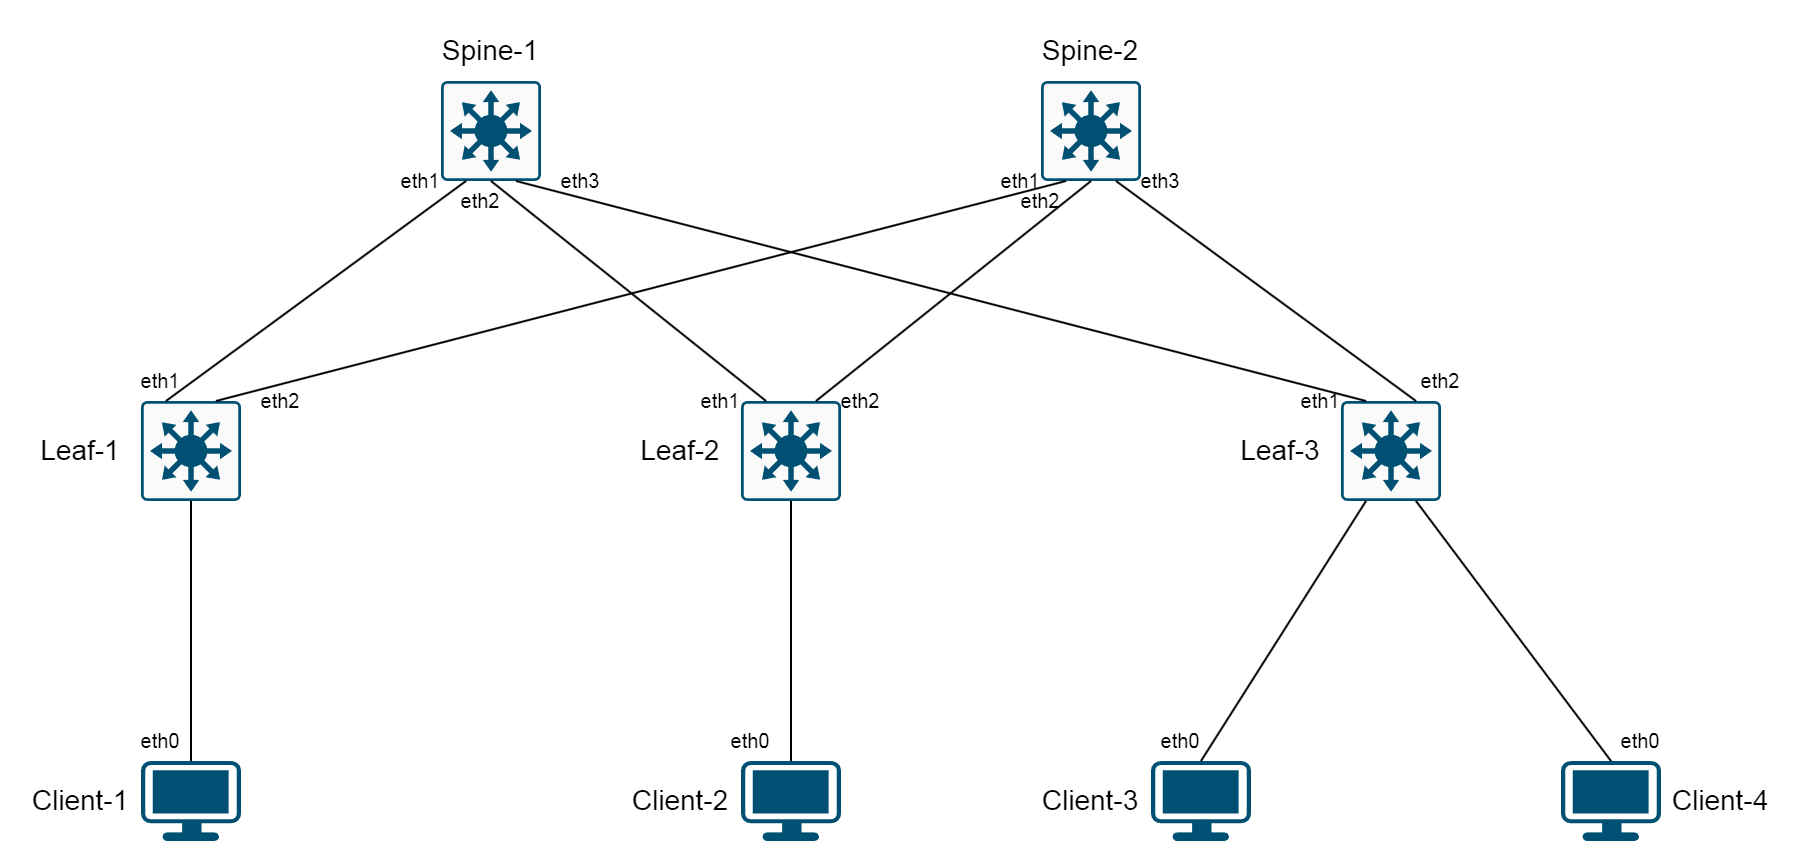

The diagram above was exported from draw.io. Its source (the exported page's mxGraphModel, read from the mxfile embedded in the PNG):
<mxGraphModel dx="1068" dy="622" grid="1" gridSize="10" guides="1" tooltips="1" connect="1" arrows="1" fold="1" page="1" pageScale="1" pageWidth="1169" pageHeight="827" math="0" shadow="0">
  <root>
    <mxCell id="0" />
    <mxCell id="1" parent="0" />
    <mxCell id="JpfQcqMSIuXmgoH3rSiw-1" value="" style="sketch=0;points=[[0.015,0.015,0],[0.985,0.015,0],[0.985,0.985,0],[0.015,0.985,0],[0.25,0,0],[0.5,0,0],[0.75,0,0],[1,0.25,0],[1,0.5,0],[1,0.75,0],[0.75,1,0],[0.5,1,0],[0.25,1,0],[0,0.75,0],[0,0.5,0],[0,0.25,0]];verticalLabelPosition=bottom;html=1;verticalAlign=top;aspect=fixed;align=center;pointerEvents=1;shape=mxgraph.cisco19.rect;prIcon=l3_switch;fillColor=#FAFAFA;strokeColor=#005073;" vertex="1" parent="1">
      <mxGeometry x="410" y="150" width="50" height="50" as="geometry" />
    </mxCell>
    <mxCell id="JpfQcqMSIuXmgoH3rSiw-2" value="" style="sketch=0;points=[[0.015,0.015,0],[0.985,0.015,0],[0.985,0.985,0],[0.015,0.985,0],[0.25,0,0],[0.5,0,0],[0.75,0,0],[1,0.25,0],[1,0.5,0],[1,0.75,0],[0.75,1,0],[0.5,1,0],[0.25,1,0],[0,0.75,0],[0,0.5,0],[0,0.25,0]];verticalLabelPosition=bottom;html=1;verticalAlign=top;aspect=fixed;align=center;pointerEvents=1;shape=mxgraph.cisco19.rect;prIcon=l3_switch;fillColor=#FAFAFA;strokeColor=#005073;" vertex="1" parent="1">
      <mxGeometry x="710" y="150" width="50" height="50" as="geometry" />
    </mxCell>
    <mxCell id="JpfQcqMSIuXmgoH3rSiw-3" value="" style="sketch=0;points=[[0.015,0.015,0],[0.985,0.015,0],[0.985,0.985,0],[0.015,0.985,0],[0.25,0,0],[0.5,0,0],[0.75,0,0],[1,0.25,0],[1,0.5,0],[1,0.75,0],[0.75,1,0],[0.5,1,0],[0.25,1,0],[0,0.75,0],[0,0.5,0],[0,0.25,0]];verticalLabelPosition=bottom;html=1;verticalAlign=top;aspect=fixed;align=center;pointerEvents=1;shape=mxgraph.cisco19.rect;prIcon=l3_switch;fillColor=#FAFAFA;strokeColor=#005073;" vertex="1" parent="1">
      <mxGeometry x="260" y="310" width="50" height="50" as="geometry" />
    </mxCell>
    <mxCell id="JpfQcqMSIuXmgoH3rSiw-4" value="" style="sketch=0;points=[[0.015,0.015,0],[0.985,0.015,0],[0.985,0.985,0],[0.015,0.985,0],[0.25,0,0],[0.5,0,0],[0.75,0,0],[1,0.25,0],[1,0.5,0],[1,0.75,0],[0.75,1,0],[0.5,1,0],[0.25,1,0],[0,0.75,0],[0,0.5,0],[0,0.25,0]];verticalLabelPosition=bottom;html=1;verticalAlign=top;aspect=fixed;align=center;pointerEvents=1;shape=mxgraph.cisco19.rect;prIcon=l3_switch;fillColor=#FAFAFA;strokeColor=#005073;" vertex="1" parent="1">
      <mxGeometry x="560" y="310" width="50" height="50" as="geometry" />
    </mxCell>
    <mxCell id="JpfQcqMSIuXmgoH3rSiw-5" value="" style="sketch=0;points=[[0.015,0.015,0],[0.985,0.015,0],[0.985,0.985,0],[0.015,0.985,0],[0.25,0,0],[0.5,0,0],[0.75,0,0],[1,0.25,0],[1,0.5,0],[1,0.75,0],[0.75,1,0],[0.5,1,0],[0.25,1,0],[0,0.75,0],[0,0.5,0],[0,0.25,0]];verticalLabelPosition=bottom;html=1;verticalAlign=top;aspect=fixed;align=center;pointerEvents=1;shape=mxgraph.cisco19.rect;prIcon=l3_switch;fillColor=#FAFAFA;strokeColor=#005073;" vertex="1" parent="1">
      <mxGeometry x="860" y="310" width="50" height="50" as="geometry" />
    </mxCell>
    <mxCell id="JpfQcqMSIuXmgoH3rSiw-6" value="Spine-1" style="text;strokeColor=none;align=center;fillColor=none;html=1;verticalAlign=middle;whiteSpace=wrap;rounded=0;fontSize=14;" vertex="1" parent="1">
      <mxGeometry x="405" y="120" width="60" height="30" as="geometry" />
    </mxCell>
    <mxCell id="JpfQcqMSIuXmgoH3rSiw-8" value="Spine-2" style="text;strokeColor=none;align=center;fillColor=none;html=1;verticalAlign=middle;whiteSpace=wrap;rounded=0;fontSize=14;" vertex="1" parent="1">
      <mxGeometry x="705" y="120" width="60" height="30" as="geometry" />
    </mxCell>
    <mxCell id="JpfQcqMSIuXmgoH3rSiw-9" value="Leaf-1" style="text;strokeColor=none;align=center;fillColor=none;html=1;verticalAlign=middle;whiteSpace=wrap;rounded=0;fontSize=14;" vertex="1" parent="1">
      <mxGeometry x="200" y="320" width="60" height="30" as="geometry" />
    </mxCell>
    <mxCell id="JpfQcqMSIuXmgoH3rSiw-10" value="Leaf-2" style="text;strokeColor=none;align=center;fillColor=none;html=1;verticalAlign=middle;whiteSpace=wrap;rounded=0;fontSize=14;" vertex="1" parent="1">
      <mxGeometry x="500" y="320" width="60" height="30" as="geometry" />
    </mxCell>
    <mxCell id="JpfQcqMSIuXmgoH3rSiw-11" value="Leaf-3" style="text;strokeColor=none;align=center;fillColor=none;html=1;verticalAlign=middle;whiteSpace=wrap;rounded=0;fontSize=14;" vertex="1" parent="1">
      <mxGeometry x="800" y="320" width="60" height="30" as="geometry" />
    </mxCell>
    <mxCell id="JpfQcqMSIuXmgoH3rSiw-12" value="" style="endArrow=none;html=1;rounded=0;entryX=0.25;entryY=1;entryDx=0;entryDy=0;entryPerimeter=0;exitX=0.25;exitY=0;exitDx=0;exitDy=0;exitPerimeter=0;" edge="1" parent="1" source="JpfQcqMSIuXmgoH3rSiw-3" target="JpfQcqMSIuXmgoH3rSiw-1">
      <mxGeometry width="50" height="50" relative="1" as="geometry">
        <mxPoint x="390" y="290" as="sourcePoint" />
        <mxPoint x="440" y="240" as="targetPoint" />
      </mxGeometry>
    </mxCell>
    <mxCell id="JpfQcqMSIuXmgoH3rSiw-13" value="" style="endArrow=none;html=1;rounded=0;entryX=0.25;entryY=1;entryDx=0;entryDy=0;entryPerimeter=0;exitX=0.75;exitY=0;exitDx=0;exitDy=0;exitPerimeter=0;" edge="1" parent="1" source="JpfQcqMSIuXmgoH3rSiw-3" target="JpfQcqMSIuXmgoH3rSiw-2">
      <mxGeometry width="50" height="50" relative="1" as="geometry">
        <mxPoint x="283" y="320" as="sourcePoint" />
        <mxPoint x="433" y="210" as="targetPoint" />
      </mxGeometry>
    </mxCell>
    <mxCell id="JpfQcqMSIuXmgoH3rSiw-14" value="" style="endArrow=none;html=1;rounded=0;entryX=0.5;entryY=1;entryDx=0;entryDy=0;entryPerimeter=0;exitX=0.25;exitY=0;exitDx=0;exitDy=0;exitPerimeter=0;" edge="1" parent="1" source="JpfQcqMSIuXmgoH3rSiw-4" target="JpfQcqMSIuXmgoH3rSiw-1">
      <mxGeometry width="50" height="50" relative="1" as="geometry">
        <mxPoint x="293" y="330" as="sourcePoint" />
        <mxPoint x="443" y="220" as="targetPoint" />
      </mxGeometry>
    </mxCell>
    <mxCell id="JpfQcqMSIuXmgoH3rSiw-15" value="" style="endArrow=none;html=1;rounded=0;entryX=0.5;entryY=1;entryDx=0;entryDy=0;entryPerimeter=0;exitX=0.75;exitY=0;exitDx=0;exitDy=0;exitPerimeter=0;" edge="1" parent="1" source="JpfQcqMSIuXmgoH3rSiw-4" target="JpfQcqMSIuXmgoH3rSiw-2">
      <mxGeometry width="50" height="50" relative="1" as="geometry">
        <mxPoint x="303" y="340" as="sourcePoint" />
        <mxPoint x="453" y="230" as="targetPoint" />
      </mxGeometry>
    </mxCell>
    <mxCell id="JpfQcqMSIuXmgoH3rSiw-16" value="" style="endArrow=none;html=1;rounded=0;entryX=0.75;entryY=1;entryDx=0;entryDy=0;entryPerimeter=0;exitX=0.25;exitY=0;exitDx=0;exitDy=0;exitPerimeter=0;" edge="1" parent="1" source="JpfQcqMSIuXmgoH3rSiw-5" target="JpfQcqMSIuXmgoH3rSiw-1">
      <mxGeometry width="50" height="50" relative="1" as="geometry">
        <mxPoint x="313" y="350" as="sourcePoint" />
        <mxPoint x="463" y="240" as="targetPoint" />
      </mxGeometry>
    </mxCell>
    <mxCell id="JpfQcqMSIuXmgoH3rSiw-17" value="" style="endArrow=none;html=1;rounded=0;entryX=0.75;entryY=1;entryDx=0;entryDy=0;entryPerimeter=0;exitX=0.75;exitY=0;exitDx=0;exitDy=0;exitPerimeter=0;" edge="1" parent="1" source="JpfQcqMSIuXmgoH3rSiw-5" target="JpfQcqMSIuXmgoH3rSiw-2">
      <mxGeometry width="50" height="50" relative="1" as="geometry">
        <mxPoint x="323" y="360" as="sourcePoint" />
        <mxPoint x="473" y="250" as="targetPoint" />
      </mxGeometry>
    </mxCell>
    <mxCell id="JpfQcqMSIuXmgoH3rSiw-18" value="" style="points=[[0.03,0.03,0],[0.5,0,0],[0.97,0.03,0],[1,0.4,0],[0.97,0.745,0],[0.5,1,0],[0.03,0.745,0],[0,0.4,0]];verticalLabelPosition=bottom;sketch=0;html=1;verticalAlign=top;aspect=fixed;align=center;pointerEvents=1;shape=mxgraph.cisco19.workstation;fillColor=#005073;strokeColor=none;" vertex="1" parent="1">
      <mxGeometry x="260" y="490" width="50" height="40" as="geometry" />
    </mxCell>
    <mxCell id="JpfQcqMSIuXmgoH3rSiw-19" value="" style="points=[[0.03,0.03,0],[0.5,0,0],[0.97,0.03,0],[1,0.4,0],[0.97,0.745,0],[0.5,1,0],[0.03,0.745,0],[0,0.4,0]];verticalLabelPosition=bottom;sketch=0;html=1;verticalAlign=top;aspect=fixed;align=center;pointerEvents=1;shape=mxgraph.cisco19.workstation;fillColor=#005073;strokeColor=none;" vertex="1" parent="1">
      <mxGeometry x="560" y="490" width="50" height="40" as="geometry" />
    </mxCell>
    <mxCell id="JpfQcqMSIuXmgoH3rSiw-20" value="" style="points=[[0.03,0.03,0],[0.5,0,0],[0.97,0.03,0],[1,0.4,0],[0.97,0.745,0],[0.5,1,0],[0.03,0.745,0],[0,0.4,0]];verticalLabelPosition=bottom;sketch=0;html=1;verticalAlign=top;aspect=fixed;align=center;pointerEvents=1;shape=mxgraph.cisco19.workstation;fillColor=#005073;strokeColor=none;" vertex="1" parent="1">
      <mxGeometry x="765" y="490" width="50" height="40" as="geometry" />
    </mxCell>
    <mxCell id="JpfQcqMSIuXmgoH3rSiw-21" value="Client-1" style="text;strokeColor=none;align=center;fillColor=none;html=1;verticalAlign=middle;whiteSpace=wrap;rounded=0;fontSize=14;" vertex="1" parent="1">
      <mxGeometry x="200" y="495" width="60" height="30" as="geometry" />
    </mxCell>
    <mxCell id="JpfQcqMSIuXmgoH3rSiw-22" value="Client-2" style="text;strokeColor=none;align=center;fillColor=none;html=1;verticalAlign=middle;whiteSpace=wrap;rounded=0;fontSize=14;" vertex="1" parent="1">
      <mxGeometry x="500" y="495" width="60" height="30" as="geometry" />
    </mxCell>
    <mxCell id="JpfQcqMSIuXmgoH3rSiw-23" value="Client-3" style="text;strokeColor=none;align=center;fillColor=none;html=1;verticalAlign=middle;whiteSpace=wrap;rounded=0;fontSize=14;" vertex="1" parent="1">
      <mxGeometry x="705" y="495" width="60" height="30" as="geometry" />
    </mxCell>
    <mxCell id="JpfQcqMSIuXmgoH3rSiw-24" value="" style="points=[[0.03,0.03,0],[0.5,0,0],[0.97,0.03,0],[1,0.4,0],[0.97,0.745,0],[0.5,1,0],[0.03,0.745,0],[0,0.4,0]];verticalLabelPosition=bottom;sketch=0;html=1;verticalAlign=top;aspect=fixed;align=center;pointerEvents=1;shape=mxgraph.cisco19.workstation;fillColor=#005073;strokeColor=none;" vertex="1" parent="1">
      <mxGeometry x="970" y="490" width="50" height="40" as="geometry" />
    </mxCell>
    <mxCell id="JpfQcqMSIuXmgoH3rSiw-25" value="Client-4" style="text;strokeColor=none;align=center;fillColor=none;html=1;verticalAlign=middle;whiteSpace=wrap;rounded=0;fontSize=14;" vertex="1" parent="1">
      <mxGeometry x="1020" y="495" width="60" height="30" as="geometry" />
    </mxCell>
    <mxCell id="JpfQcqMSIuXmgoH3rSiw-26" value="" style="endArrow=none;html=1;rounded=0;entryX=0.5;entryY=1;entryDx=0;entryDy=0;entryPerimeter=0;exitX=0.5;exitY=0;exitDx=0;exitDy=0;exitPerimeter=0;" edge="1" parent="1" source="JpfQcqMSIuXmgoH3rSiw-18" target="JpfQcqMSIuXmgoH3rSiw-3">
      <mxGeometry width="50" height="50" relative="1" as="geometry">
        <mxPoint x="308" y="320" as="sourcePoint" />
        <mxPoint x="733" y="210" as="targetPoint" />
      </mxGeometry>
    </mxCell>
    <mxCell id="JpfQcqMSIuXmgoH3rSiw-27" value="" style="endArrow=none;html=1;rounded=0;entryX=0.5;entryY=0;entryDx=0;entryDy=0;entryPerimeter=0;exitX=0.5;exitY=1;exitDx=0;exitDy=0;exitPerimeter=0;" edge="1" parent="1" source="JpfQcqMSIuXmgoH3rSiw-4" target="JpfQcqMSIuXmgoH3rSiw-19">
      <mxGeometry width="50" height="50" relative="1" as="geometry">
        <mxPoint x="318" y="330" as="sourcePoint" />
        <mxPoint x="743" y="220" as="targetPoint" />
      </mxGeometry>
    </mxCell>
    <mxCell id="JpfQcqMSIuXmgoH3rSiw-28" value="" style="endArrow=none;html=1;rounded=0;entryX=0.5;entryY=0;entryDx=0;entryDy=0;entryPerimeter=0;exitX=0.25;exitY=1;exitDx=0;exitDy=0;exitPerimeter=0;" edge="1" parent="1" source="JpfQcqMSIuXmgoH3rSiw-5" target="JpfQcqMSIuXmgoH3rSiw-20">
      <mxGeometry width="50" height="50" relative="1" as="geometry">
        <mxPoint x="328" y="340" as="sourcePoint" />
        <mxPoint x="753" y="230" as="targetPoint" />
      </mxGeometry>
    </mxCell>
    <mxCell id="JpfQcqMSIuXmgoH3rSiw-29" value="" style="endArrow=none;html=1;rounded=0;entryX=0.75;entryY=1;entryDx=0;entryDy=0;entryPerimeter=0;exitX=0.5;exitY=0;exitDx=0;exitDy=0;exitPerimeter=0;" edge="1" parent="1" source="JpfQcqMSIuXmgoH3rSiw-24" target="JpfQcqMSIuXmgoH3rSiw-5">
      <mxGeometry width="50" height="50" relative="1" as="geometry">
        <mxPoint x="338" y="350" as="sourcePoint" />
        <mxPoint x="763" y="240" as="targetPoint" />
      </mxGeometry>
    </mxCell>
    <mxCell id="JpfQcqMSIuXmgoH3rSiw-30" value="eth1" style="text;strokeColor=none;align=center;fillColor=none;html=1;verticalAlign=middle;whiteSpace=wrap;rounded=0;fontSize=10;" vertex="1" parent="1">
      <mxGeometry x="250" y="290" width="40" height="20" as="geometry" />
    </mxCell>
    <mxCell id="JpfQcqMSIuXmgoH3rSiw-31" value="eth2" style="text;strokeColor=none;align=center;fillColor=none;html=1;verticalAlign=middle;whiteSpace=wrap;rounded=0;fontSize=10;" vertex="1" parent="1">
      <mxGeometry x="310" y="300" width="40" height="20" as="geometry" />
    </mxCell>
    <mxCell id="JpfQcqMSIuXmgoH3rSiw-32" value="eth1" style="text;strokeColor=none;align=center;fillColor=none;html=1;verticalAlign=middle;whiteSpace=wrap;rounded=0;fontSize=10;" vertex="1" parent="1">
      <mxGeometry x="380" y="190" width="40" height="20" as="geometry" />
    </mxCell>
    <mxCell id="JpfQcqMSIuXmgoH3rSiw-33" value="eth2" style="text;strokeColor=none;align=center;fillColor=none;html=1;verticalAlign=middle;whiteSpace=wrap;rounded=0;fontSize=10;" vertex="1" parent="1">
      <mxGeometry x="410" y="200" width="40" height="20" as="geometry" />
    </mxCell>
    <mxCell id="JpfQcqMSIuXmgoH3rSiw-34" value="eth3" style="text;strokeColor=none;align=center;fillColor=none;html=1;verticalAlign=middle;whiteSpace=wrap;rounded=0;fontSize=10;" vertex="1" parent="1">
      <mxGeometry x="460" y="190" width="40" height="20" as="geometry" />
    </mxCell>
    <mxCell id="JpfQcqMSIuXmgoH3rSiw-35" value="eth1" style="text;strokeColor=none;align=center;fillColor=none;html=1;verticalAlign=middle;whiteSpace=wrap;rounded=0;fontSize=10;" vertex="1" parent="1">
      <mxGeometry x="530" y="300" width="40" height="20" as="geometry" />
    </mxCell>
    <mxCell id="JpfQcqMSIuXmgoH3rSiw-36" value="eth2" style="text;strokeColor=none;align=center;fillColor=none;html=1;verticalAlign=middle;whiteSpace=wrap;rounded=0;fontSize=10;" vertex="1" parent="1">
      <mxGeometry x="600" y="300" width="40" height="20" as="geometry" />
    </mxCell>
    <mxCell id="JpfQcqMSIuXmgoH3rSiw-37" value="eth1" style="text;strokeColor=none;align=center;fillColor=none;html=1;verticalAlign=middle;whiteSpace=wrap;rounded=0;fontSize=10;" vertex="1" parent="1">
      <mxGeometry x="830" y="300" width="40" height="20" as="geometry" />
    </mxCell>
    <mxCell id="JpfQcqMSIuXmgoH3rSiw-38" value="eth2" style="text;strokeColor=none;align=center;fillColor=none;html=1;verticalAlign=middle;whiteSpace=wrap;rounded=0;fontSize=10;" vertex="1" parent="1">
      <mxGeometry x="890" y="290" width="40" height="20" as="geometry" />
    </mxCell>
    <mxCell id="JpfQcqMSIuXmgoH3rSiw-39" value="eth1" style="text;strokeColor=none;align=center;fillColor=none;html=1;verticalAlign=middle;whiteSpace=wrap;rounded=0;fontSize=10;" vertex="1" parent="1">
      <mxGeometry x="680" y="190" width="40" height="20" as="geometry" />
    </mxCell>
    <mxCell id="JpfQcqMSIuXmgoH3rSiw-40" value="eth2" style="text;strokeColor=none;align=center;fillColor=none;html=1;verticalAlign=middle;whiteSpace=wrap;rounded=0;fontSize=10;" vertex="1" parent="1">
      <mxGeometry x="690" y="200" width="40" height="20" as="geometry" />
    </mxCell>
    <mxCell id="JpfQcqMSIuXmgoH3rSiw-41" value="eth3" style="text;strokeColor=none;align=center;fillColor=none;html=1;verticalAlign=middle;whiteSpace=wrap;rounded=0;fontSize=10;" vertex="1" parent="1">
      <mxGeometry x="750" y="190" width="40" height="20" as="geometry" />
    </mxCell>
    <mxCell id="JpfQcqMSIuXmgoH3rSiw-42" value="eth0" style="text;strokeColor=none;align=center;fillColor=none;html=1;verticalAlign=middle;whiteSpace=wrap;rounded=0;fontSize=10;" vertex="1" parent="1">
      <mxGeometry x="250" y="470" width="40" height="20" as="geometry" />
    </mxCell>
    <mxCell id="JpfQcqMSIuXmgoH3rSiw-43" value="eth0" style="text;strokeColor=none;align=center;fillColor=none;html=1;verticalAlign=middle;whiteSpace=wrap;rounded=0;fontSize=10;" vertex="1" parent="1">
      <mxGeometry x="545" y="470" width="40" height="20" as="geometry" />
    </mxCell>
    <mxCell id="JpfQcqMSIuXmgoH3rSiw-44" value="eth0" style="text;strokeColor=none;align=center;fillColor=none;html=1;verticalAlign=middle;whiteSpace=wrap;rounded=0;fontSize=10;" vertex="1" parent="1">
      <mxGeometry x="760" y="470" width="40" height="20" as="geometry" />
    </mxCell>
    <mxCell id="JpfQcqMSIuXmgoH3rSiw-45" value="eth0" style="text;strokeColor=none;align=center;fillColor=none;html=1;verticalAlign=middle;whiteSpace=wrap;rounded=0;fontSize=10;" vertex="1" parent="1">
      <mxGeometry x="990" y="470" width="40" height="20" as="geometry" />
    </mxCell>
  </root>
</mxGraphModel>